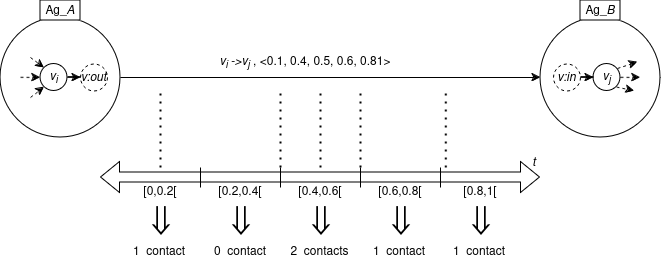

The diagram above was exported from draw.io. Its source (the exported page's mxGraphModel, read from the mxfile embedded in the PNG):
<mxGraphModel dx="845" dy="518" grid="1" gridSize="10" guides="1" tooltips="1" connect="1" arrows="1" fold="1" page="1" pageScale="1" pageWidth="827" pageHeight="1169" math="0" shadow="0">
  <root>
    <mxCell id="0" />
    <mxCell id="1" parent="0" />
    <mxCell id="yN322FvcS3JYn2dd1io0-1" value="" style="endArrow=classic;html=1;rounded=0;" edge="1" parent="1" source="yN322FvcS3JYn2dd1io0-4" target="yN322FvcS3JYn2dd1io0-5">
      <mxGeometry width="50" height="50" relative="1" as="geometry">
        <mxPoint x="200" y="500" as="sourcePoint" />
        <mxPoint x="640" y="500" as="targetPoint" />
      </mxGeometry>
    </mxCell>
    <mxCell id="yN322FvcS3JYn2dd1io0-3" value="&lt;i&gt;v&lt;sub&gt;i &lt;/sub&gt;-&amp;gt;v&lt;sub&gt;j&lt;/sub&gt;&lt;/i&gt; , &amp;lt;0.1, 0.4, 0.5, 0.6, 0.81&amp;gt;" style="text;html=1;align=center;verticalAlign=middle;whiteSpace=wrap;rounded=0;" vertex="1" parent="1">
      <mxGeometry x="270" y="470" width="230" height="30" as="geometry" />
    </mxCell>
    <mxCell id="yN322FvcS3JYn2dd1io0-4" value="" style="ellipse;whiteSpace=wrap;html=1;aspect=fixed;" vertex="1" parent="1">
      <mxGeometry x="80" y="440" width="120" height="120" as="geometry" />
    </mxCell>
    <mxCell id="yN322FvcS3JYn2dd1io0-5" value="" style="ellipse;whiteSpace=wrap;html=1;aspect=fixed;" vertex="1" parent="1">
      <mxGeometry x="620" y="440" width="120" height="120" as="geometry" />
    </mxCell>
    <mxCell id="yN322FvcS3JYn2dd1io0-6" value="Ag_&lt;i&gt;A&lt;/i&gt;" style="rounded=0;whiteSpace=wrap;html=1;" vertex="1" parent="1">
      <mxGeometry x="120" y="423" width="40" height="20" as="geometry" />
    </mxCell>
    <mxCell id="yN322FvcS3JYn2dd1io0-7" value="Ag_&lt;i&gt;B&lt;/i&gt;" style="rounded=0;whiteSpace=wrap;html=1;" vertex="1" parent="1">
      <mxGeometry x="660" y="423" width="40" height="20" as="geometry" />
    </mxCell>
    <mxCell id="yN322FvcS3JYn2dd1io0-8" value="" style="shape=flexArrow;endArrow=classic;startArrow=classic;html=1;rounded=0;" edge="1" parent="1">
      <mxGeometry width="100" height="100" relative="1" as="geometry">
        <mxPoint x="180" y="600" as="sourcePoint" />
        <mxPoint x="620" y="600" as="targetPoint" />
      </mxGeometry>
    </mxCell>
    <mxCell id="yN322FvcS3JYn2dd1io0-9" value="" style="endArrow=none;html=1;rounded=0;" edge="1" parent="1">
      <mxGeometry width="50" height="50" relative="1" as="geometry">
        <mxPoint x="280" y="610" as="sourcePoint" />
        <mxPoint x="280" y="590" as="targetPoint" />
      </mxGeometry>
    </mxCell>
    <mxCell id="yN322FvcS3JYn2dd1io0-10" value="" style="endArrow=none;html=1;rounded=0;" edge="1" parent="1">
      <mxGeometry width="50" height="50" relative="1" as="geometry">
        <mxPoint x="360" y="610" as="sourcePoint" />
        <mxPoint x="360" y="590" as="targetPoint" />
      </mxGeometry>
    </mxCell>
    <mxCell id="yN322FvcS3JYn2dd1io0-11" value="" style="endArrow=none;html=1;rounded=0;" edge="1" parent="1">
      <mxGeometry width="50" height="50" relative="1" as="geometry">
        <mxPoint x="440" y="610" as="sourcePoint" />
        <mxPoint x="440" y="590" as="targetPoint" />
      </mxGeometry>
    </mxCell>
    <mxCell id="yN322FvcS3JYn2dd1io0-12" value="" style="endArrow=none;html=1;rounded=0;" edge="1" parent="1">
      <mxGeometry width="50" height="50" relative="1" as="geometry">
        <mxPoint x="520" y="610" as="sourcePoint" />
        <mxPoint x="520" y="590" as="targetPoint" />
      </mxGeometry>
    </mxCell>
    <mxCell id="yN322FvcS3JYn2dd1io0-13" value="[0,0.2[" style="text;html=1;align=center;verticalAlign=middle;whiteSpace=wrap;rounded=0;" vertex="1" parent="1">
      <mxGeometry x="210" y="600" width="60" height="30" as="geometry" />
    </mxCell>
    <mxCell id="yN322FvcS3JYn2dd1io0-14" value="[0.2,0.4[" style="text;html=1;align=center;verticalAlign=middle;whiteSpace=wrap;rounded=0;" vertex="1" parent="1">
      <mxGeometry x="290" y="600" width="60" height="30" as="geometry" />
    </mxCell>
    <mxCell id="yN322FvcS3JYn2dd1io0-15" value="[0.4,0.6[" style="text;html=1;align=center;verticalAlign=middle;whiteSpace=wrap;rounded=0;" vertex="1" parent="1">
      <mxGeometry x="370" y="600" width="60" height="30" as="geometry" />
    </mxCell>
    <mxCell id="yN322FvcS3JYn2dd1io0-16" value="[0.6,0.8[" style="text;html=1;align=center;verticalAlign=middle;whiteSpace=wrap;rounded=0;" vertex="1" parent="1">
      <mxGeometry x="450" y="600" width="60" height="30" as="geometry" />
    </mxCell>
    <mxCell id="yN322FvcS3JYn2dd1io0-17" value="[0.8,1[" style="text;html=1;align=center;verticalAlign=middle;whiteSpace=wrap;rounded=0;" vertex="1" parent="1">
      <mxGeometry x="530" y="600" width="60" height="30" as="geometry" />
    </mxCell>
    <mxCell id="yN322FvcS3JYn2dd1io0-18" value="" style="endArrow=none;dashed=1;html=1;dashPattern=1 3;strokeWidth=2;rounded=0;" edge="1" parent="1">
      <mxGeometry width="50" height="50" relative="1" as="geometry">
        <mxPoint x="240" y="590" as="sourcePoint" />
        <mxPoint x="240" y="510" as="targetPoint" />
      </mxGeometry>
    </mxCell>
    <mxCell id="yN322FvcS3JYn2dd1io0-19" value="" style="endArrow=none;dashed=1;html=1;dashPattern=1 3;strokeWidth=2;rounded=0;" edge="1" parent="1">
      <mxGeometry width="50" height="50" relative="1" as="geometry">
        <mxPoint x="360" y="590" as="sourcePoint" />
        <mxPoint x="360" y="510" as="targetPoint" />
      </mxGeometry>
    </mxCell>
    <mxCell id="yN322FvcS3JYn2dd1io0-20" value="" style="endArrow=none;dashed=1;html=1;dashPattern=1 3;strokeWidth=2;rounded=0;" edge="1" parent="1">
      <mxGeometry width="50" height="50" relative="1" as="geometry">
        <mxPoint x="400" y="590" as="sourcePoint" />
        <mxPoint x="400" y="510" as="targetPoint" />
      </mxGeometry>
    </mxCell>
    <mxCell id="yN322FvcS3JYn2dd1io0-21" value="" style="endArrow=none;dashed=1;html=1;dashPattern=1 3;strokeWidth=2;rounded=0;" edge="1" parent="1">
      <mxGeometry width="50" height="50" relative="1" as="geometry">
        <mxPoint x="440" y="590" as="sourcePoint" />
        <mxPoint x="440" y="510" as="targetPoint" />
      </mxGeometry>
    </mxCell>
    <mxCell id="yN322FvcS3JYn2dd1io0-22" value="" style="endArrow=none;dashed=1;html=1;dashPattern=1 3;strokeWidth=2;rounded=0;" edge="1" parent="1">
      <mxGeometry width="50" height="50" relative="1" as="geometry">
        <mxPoint x="525.31" y="590" as="sourcePoint" />
        <mxPoint x="525.31" y="510" as="targetPoint" />
      </mxGeometry>
    </mxCell>
    <mxCell id="yN322FvcS3JYn2dd1io0-26" value="&lt;font style=&quot;font-size: 41px;&quot;&gt;⇒&lt;/font&gt;" style="text;html=1;align=center;verticalAlign=middle;resizable=0;points=[];autosize=1;strokeColor=none;fillColor=none;rotation=90;" vertex="1" parent="1">
      <mxGeometry x="214" y="613" width="50" height="60" as="geometry" />
    </mxCell>
    <mxCell id="yN322FvcS3JYn2dd1io0-27" value="&lt;font style=&quot;font-size: 41px;&quot;&gt;⇒&lt;/font&gt;" style="text;html=1;align=center;verticalAlign=middle;resizable=0;points=[];autosize=1;strokeColor=none;fillColor=none;rotation=90;" vertex="1" parent="1">
      <mxGeometry x="294" y="613" width="50" height="60" as="geometry" />
    </mxCell>
    <mxCell id="yN322FvcS3JYn2dd1io0-28" value="&lt;font style=&quot;font-size: 41px;&quot;&gt;⇒&lt;/font&gt;" style="text;html=1;align=center;verticalAlign=middle;resizable=0;points=[];autosize=1;strokeColor=none;fillColor=none;rotation=90;" vertex="1" parent="1">
      <mxGeometry x="374" y="613" width="50" height="60" as="geometry" />
    </mxCell>
    <mxCell id="yN322FvcS3JYn2dd1io0-29" value="&lt;font style=&quot;font-size: 41px;&quot;&gt;⇒&lt;/font&gt;" style="text;html=1;align=center;verticalAlign=middle;resizable=0;points=[];autosize=1;strokeColor=none;fillColor=none;rotation=90;" vertex="1" parent="1">
      <mxGeometry x="454" y="613" width="50" height="60" as="geometry" />
    </mxCell>
    <mxCell id="yN322FvcS3JYn2dd1io0-30" value="&lt;font style=&quot;font-size: 41px;&quot;&gt;⇒&lt;/font&gt;" style="text;html=1;align=center;verticalAlign=middle;resizable=0;points=[];autosize=1;strokeColor=none;fillColor=none;rotation=90;" vertex="1" parent="1">
      <mxGeometry x="534" y="613" width="50" height="60" as="geometry" />
    </mxCell>
    <mxCell id="yN322FvcS3JYn2dd1io0-31" value="1&amp;nbsp; contact" style="text;html=1;align=center;verticalAlign=middle;whiteSpace=wrap;rounded=0;" vertex="1" parent="1">
      <mxGeometry x="209" y="660" width="60" height="30" as="geometry" />
    </mxCell>
    <mxCell id="yN322FvcS3JYn2dd1io0-32" value="0&amp;nbsp; contact" style="text;html=1;align=center;verticalAlign=middle;whiteSpace=wrap;rounded=0;" vertex="1" parent="1">
      <mxGeometry x="290" y="660" width="60" height="30" as="geometry" />
    </mxCell>
    <mxCell id="yN322FvcS3JYn2dd1io0-33" value="2&amp;nbsp; contacts" style="text;html=1;align=center;verticalAlign=middle;whiteSpace=wrap;rounded=0;" vertex="1" parent="1">
      <mxGeometry x="364.5" y="660" width="69" height="30" as="geometry" />
    </mxCell>
    <mxCell id="yN322FvcS3JYn2dd1io0-34" value="1&amp;nbsp; contact" style="text;html=1;align=center;verticalAlign=middle;whiteSpace=wrap;rounded=0;" vertex="1" parent="1">
      <mxGeometry x="449" y="660" width="60" height="30" as="geometry" />
    </mxCell>
    <mxCell id="yN322FvcS3JYn2dd1io0-35" value="1&amp;nbsp; contact" style="text;html=1;align=center;verticalAlign=middle;whiteSpace=wrap;rounded=0;" vertex="1" parent="1">
      <mxGeometry x="529" y="660" width="60" height="30" as="geometry" />
    </mxCell>
    <mxCell id="yN322FvcS3JYn2dd1io0-38" value="" style="edgeStyle=orthogonalEdgeStyle;rounded=0;orthogonalLoop=1;jettySize=auto;html=1;" edge="1" parent="1" source="yN322FvcS3JYn2dd1io0-36" target="yN322FvcS3JYn2dd1io0-37">
      <mxGeometry relative="1" as="geometry" />
    </mxCell>
    <mxCell id="yN322FvcS3JYn2dd1io0-36" value="&lt;i&gt;v&lt;sub&gt;i&lt;/sub&gt;&lt;/i&gt;" style="ellipse;whiteSpace=wrap;html=1;aspect=fixed;" vertex="1" parent="1">
      <mxGeometry x="120" y="486.5" width="27" height="27" as="geometry" />
    </mxCell>
    <mxCell id="yN322FvcS3JYn2dd1io0-37" value="&lt;i&gt;v:out&lt;/i&gt;" style="ellipse;whiteSpace=wrap;html=1;aspect=fixed;dashed=1;" vertex="1" parent="1">
      <mxGeometry x="160" y="486.5" width="27" height="27" as="geometry" />
    </mxCell>
    <mxCell id="yN322FvcS3JYn2dd1io0-39" value="" style="edgeStyle=orthogonalEdgeStyle;rounded=0;orthogonalLoop=1;jettySize=auto;html=1;" edge="1" parent="1" source="yN322FvcS3JYn2dd1io0-40" target="yN322FvcS3JYn2dd1io0-41">
      <mxGeometry relative="1" as="geometry" />
    </mxCell>
    <mxCell id="yN322FvcS3JYn2dd1io0-40" value="&lt;i&gt;v:in&lt;/i&gt;" style="ellipse;whiteSpace=wrap;html=1;aspect=fixed;dashed=1;" vertex="1" parent="1">
      <mxGeometry x="633" y="486.5" width="27" height="27" as="geometry" />
    </mxCell>
    <mxCell id="yN322FvcS3JYn2dd1io0-41" value="&lt;i&gt;v&lt;sub&gt;j&lt;/sub&gt;&lt;/i&gt;" style="ellipse;whiteSpace=wrap;html=1;aspect=fixed;" vertex="1" parent="1">
      <mxGeometry x="673" y="486.5" width="27" height="27" as="geometry" />
    </mxCell>
    <mxCell id="yN322FvcS3JYn2dd1io0-42" value="" style="endArrow=classic;html=1;rounded=0;entryX=0;entryY=0.5;entryDx=0;entryDy=0;dashed=1;" edge="1" parent="1" target="yN322FvcS3JYn2dd1io0-36">
      <mxGeometry width="50" height="50" relative="1" as="geometry">
        <mxPoint x="100" y="499.83" as="sourcePoint" />
        <mxPoint x="120" y="500.17" as="targetPoint" />
      </mxGeometry>
    </mxCell>
    <mxCell id="yN322FvcS3JYn2dd1io0-43" value="" style="endArrow=classic;html=1;rounded=0;entryX=0;entryY=1;entryDx=0;entryDy=0;dashed=1;" edge="1" parent="1" target="yN322FvcS3JYn2dd1io0-36">
      <mxGeometry width="50" height="50" relative="1" as="geometry">
        <mxPoint x="110" y="520" as="sourcePoint" />
        <mxPoint x="130" y="520.17" as="targetPoint" />
      </mxGeometry>
    </mxCell>
    <mxCell id="yN322FvcS3JYn2dd1io0-44" value="" style="endArrow=classic;html=1;rounded=0;entryX=0;entryY=0;entryDx=0;entryDy=0;dashed=1;" edge="1" parent="1" target="yN322FvcS3JYn2dd1io0-36">
      <mxGeometry width="50" height="50" relative="1" as="geometry">
        <mxPoint x="110" y="479.99999999999994" as="sourcePoint" />
        <mxPoint x="130" y="480.17" as="targetPoint" />
      </mxGeometry>
    </mxCell>
    <mxCell id="yN322FvcS3JYn2dd1io0-45" value="" style="endArrow=classic;html=1;rounded=0;entryX=0;entryY=0.5;entryDx=0;entryDy=0;dashed=1;" edge="1" parent="1">
      <mxGeometry width="50" height="50" relative="1" as="geometry">
        <mxPoint x="700" y="499.83" as="sourcePoint" />
        <mxPoint x="720" y="500" as="targetPoint" />
      </mxGeometry>
    </mxCell>
    <mxCell id="yN322FvcS3JYn2dd1io0-46" value="" style="endArrow=classic;html=1;rounded=0;entryX=0;entryY=1;entryDx=0;entryDy=0;dashed=1;exitX=1;exitY=1;exitDx=0;exitDy=0;" edge="1" parent="1" source="yN322FvcS3JYn2dd1io0-41">
      <mxGeometry width="50" height="50" relative="1" as="geometry">
        <mxPoint x="700" y="523.5" as="sourcePoint" />
        <mxPoint x="714" y="513.5" as="targetPoint" />
      </mxGeometry>
    </mxCell>
    <mxCell id="yN322FvcS3JYn2dd1io0-47" value="" style="endArrow=classic;html=1;rounded=0;dashed=1;exitX=1;exitY=0;exitDx=0;exitDy=0;" edge="1" parent="1">
      <mxGeometry width="50" height="50" relative="1" as="geometry">
        <mxPoint x="696.9959415460189" y="490.95405845398136" as="sourcePoint" />
        <mxPoint x="717" y="484.5" as="targetPoint" />
      </mxGeometry>
    </mxCell>
    <mxCell id="yN322FvcS3JYn2dd1io0-48" value="&lt;i&gt;t&lt;/i&gt;" style="text;html=1;align=center;verticalAlign=middle;whiteSpace=wrap;rounded=0;" vertex="1" parent="1">
      <mxGeometry x="584" y="570" width="60" height="30" as="geometry" />
    </mxCell>
  </root>
</mxGraphModel>